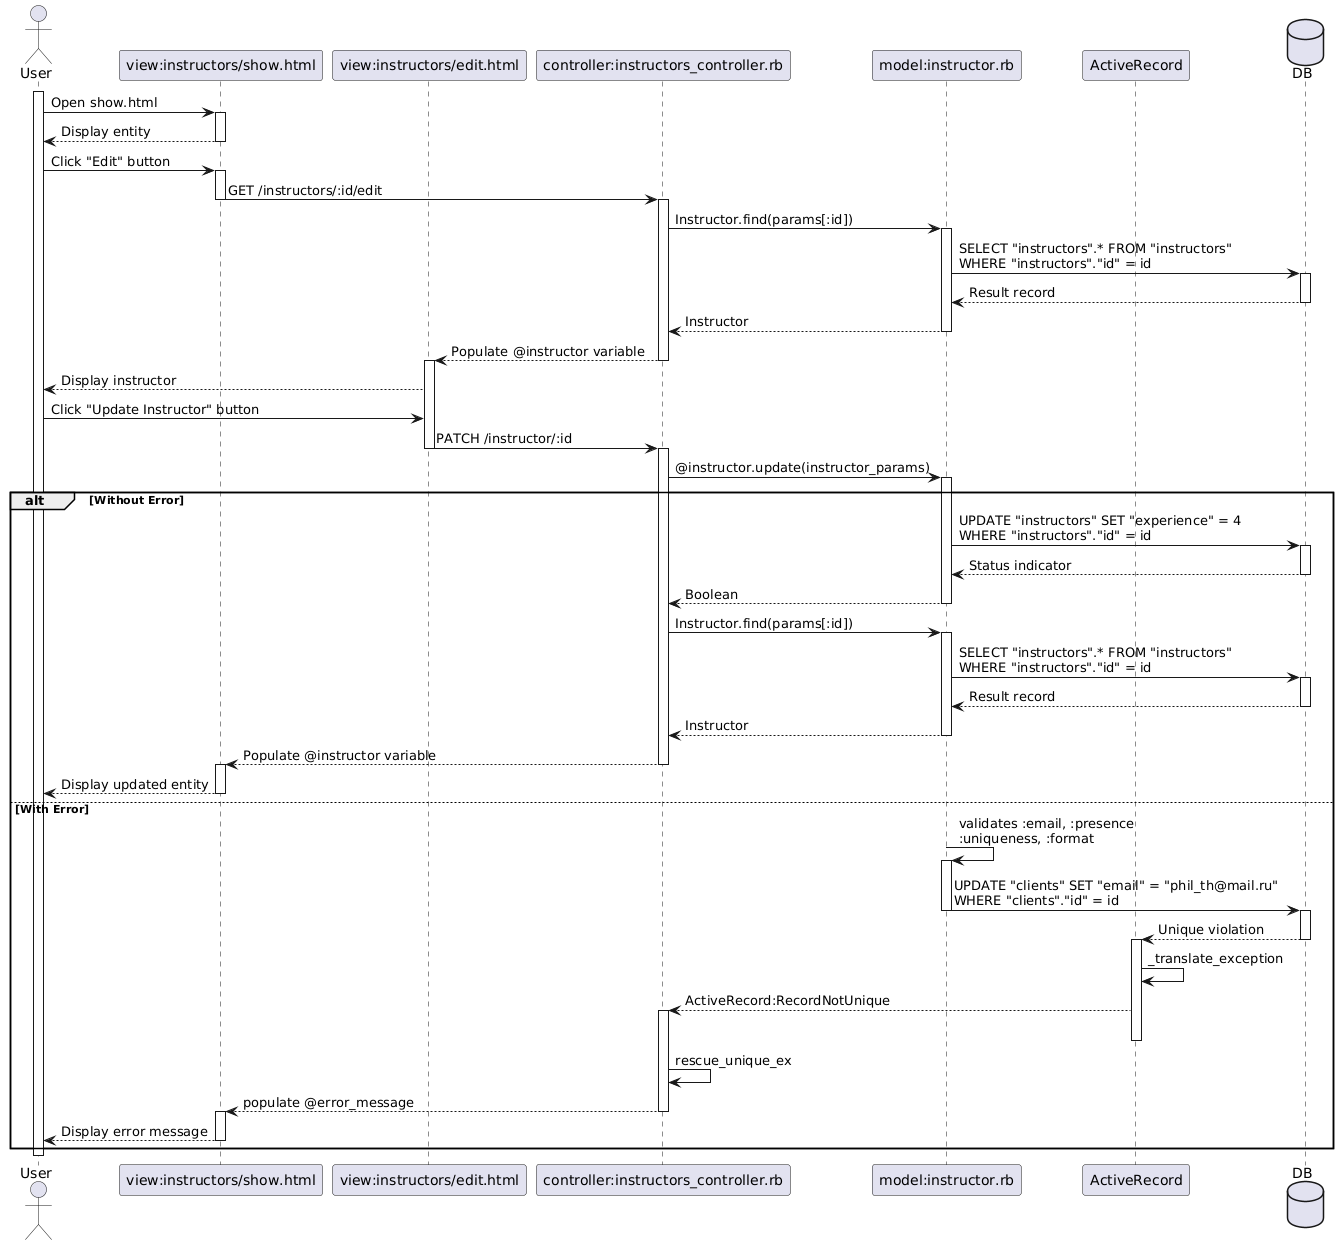

The diagram above was rendered by PlantUML. Its source (embedded in the PNG):
@startuml
actor User as user
participant "view:instructors/show.html" as u_show
participant "view:instructors/edit.html" as edit
participant "controller:instructors_controller.rb" as contr
participant "model:instructor.rb" as model
participant "ActiveRecord" as active_rec
database "DB" as db

activate user
user -> u_show : Open show.html
activate u_show
u_show --> user : Display entity
deactivate u_show

user -> u_show : Click "Edit" button
activate u_show

u_show -> contr : GET /instructors/:id/edit
deactivate u_show
activate contr

contr -> model : Instructor.find(params[:id])
activate model

model -> db : SELECT "instructors".* FROM "instructors"\nWHERE "instructors"."id" = id
activate db

db --> model : Result record
deactivate db

model --> contr : Instructor
deactivate model

contr --> edit : Populate @instructor variable
deactivate contr

activate edit
edit --> user : Display instructor

user -> edit : Click "Update Instructor" button
edit -> contr : PATCH /instructor/:id
deactivate edit
activate contr

contr -> model : @instructor.update(instructor_params)
activate model

alt Without Error
    model -> db : UPDATE "instructors" SET "experience" = 4\nWHERE "instructors"."id" = id
    activate db

    db --> model : Status indicator
    deactivate db

    model --> contr : Boolean
    deactivate model

    contr -> model : Instructor.find(params[:id])
    activate model

    model -> db : SELECT "instructors".* FROM "instructors"\nWHERE "instructors"."id" = id
    activate db

    db --> model : Result record
    deactivate db

    model --> contr : Instructor
    deactivate model

    contr --> u_show : Populate @instructor variable
    deactivate contr

    activate u_show
    u_show --> user : Display updated entity
    deactivate u_show

else With Error

    model -> model : validates :email, :presence\n:uniqueness, :format
    activate model
    model -> db : UPDATE "clients" SET "email" = "phil_th@mail.ru"\nWHERE "clients"."id" = id
    deactivate model
    activate db

    db --> active_rec : Unique violation
    deactivate db

    activate active_rec
    active_rec -> active_rec : _translate_exception
    active_rec --> contr : ActiveRecord:RecordNotUnique
    activate contr
    deactivate active_rec

    contr -> contr : rescue_unique_ex
    contr --> u_show : populate @error_message
    deactivate contr

    activate u_show
    u_show --> user : Display error message
    deactivate u_show
end

deactivate user
@enduml